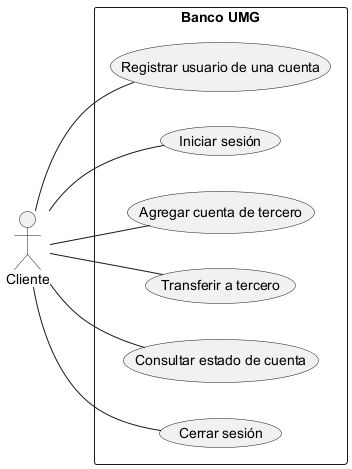

The diagram above was rendered by PlantUML. Its source (embedded in the PNG):
@startuml
skinparam monochrome true
skinparam shadowing false
skinparam defaultFontName Arial
left to right direction
actor "Cliente" as A
rectangle "Banco UMG" {
 usecase "Registrar usuario de una cuenta" as UC1
 usecase "Iniciar sesión" as UC2
 usecase "Agregar cuenta de tercero" as UC3
 usecase "Transferir a tercero" as UC4
 usecase "Consultar estado de cuenta" as UC5
 usecase "Cerrar sesión" as UC6
}
A -- UC1
A -- UC2
A -- UC3
A -- UC4
A -- UC5
A -- UC6
@enduml